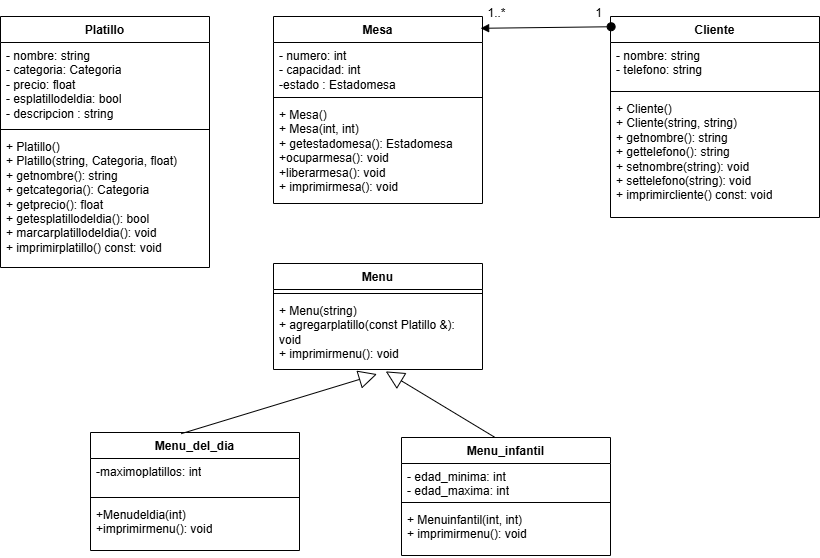

The diagram above was exported from draw.io. Its source (the exported page's mxGraphModel, read from the mxfile embedded in the PNG):
<mxGraphModel dx="2413" dy="696" grid="0" gridSize="10" guides="1" tooltips="1" connect="1" arrows="1" fold="1" page="0" pageScale="1" pageWidth="827" pageHeight="1169" math="0" shadow="0">
  <root>
    <mxCell id="0" />
    <mxCell id="1" parent="0" />
    <mxCell id="aUNorWg-5ntE5yCywh-y-5" value="Platillo" style="swimlane;fontStyle=1;align=center;verticalAlign=top;childLayout=stackLayout;horizontal=1;startSize=26;horizontalStack=0;resizeParent=1;resizeParentMax=0;resizeLast=0;collapsible=1;marginBottom=0;whiteSpace=wrap;html=1;" parent="1" vertex="1">
      <mxGeometry x="-465" y="66" width="209" height="251" as="geometry" />
    </mxCell>
    <mxCell id="aUNorWg-5ntE5yCywh-y-6" value="- nombre: string&lt;div&gt;- categoria: Categoria&lt;/div&gt;&lt;div&gt;- precio: float&lt;/div&gt;&lt;div&gt;- esplatillodeldia: bool&lt;/div&gt;&lt;div&gt;- descripcion : string&lt;/div&gt;" style="text;strokeColor=none;fillColor=none;align=left;verticalAlign=top;spacingLeft=4;spacingRight=4;overflow=hidden;rotatable=0;points=[[0,0.5],[1,0.5]];portConstraint=eastwest;whiteSpace=wrap;html=1;" parent="aUNorWg-5ntE5yCywh-y-5" vertex="1">
      <mxGeometry y="26" width="209" height="83" as="geometry" />
    </mxCell>
    <mxCell id="aUNorWg-5ntE5yCywh-y-7" value="" style="line;strokeWidth=1;fillColor=none;align=left;verticalAlign=middle;spacingTop=-1;spacingLeft=3;spacingRight=3;rotatable=0;labelPosition=right;points=[];portConstraint=eastwest;strokeColor=inherit;" parent="aUNorWg-5ntE5yCywh-y-5" vertex="1">
      <mxGeometry y="109" width="209" height="8" as="geometry" />
    </mxCell>
    <mxCell id="aUNorWg-5ntE5yCywh-y-8" value="+ Platillo()&lt;br&gt;+ Platillo(string, Categoria, float)&lt;br&gt;+ getnombre(): string&lt;br&gt;+ getcategoria(): Categoria&lt;br&gt;+ getprecio(): float&lt;br&gt;+ getesplatillodeldia(): bool&lt;br&gt;+ marcarplatillodeldia(): void&lt;br&gt;+ imprimirplatillo() const: void&amp;nbsp;" style="text;strokeColor=none;fillColor=none;align=left;verticalAlign=top;spacingLeft=4;spacingRight=4;overflow=hidden;rotatable=0;points=[[0,0.5],[1,0.5]];portConstraint=eastwest;whiteSpace=wrap;html=1;" parent="aUNorWg-5ntE5yCywh-y-5" vertex="1">
      <mxGeometry y="117" width="209" height="134" as="geometry" />
    </mxCell>
    <mxCell id="BoHM2ZT_OU3pQdFKE2a9-1" value="Mesa" style="swimlane;fontStyle=1;align=center;verticalAlign=top;childLayout=stackLayout;horizontal=1;startSize=26;horizontalStack=0;resizeParent=1;resizeParentMax=0;resizeLast=0;collapsible=1;marginBottom=0;whiteSpace=wrap;html=1;" parent="1" vertex="1">
      <mxGeometry x="-192" y="66" width="209" height="187" as="geometry" />
    </mxCell>
    <mxCell id="BoHM2ZT_OU3pQdFKE2a9-2" value="- numero: int&lt;div&gt;- capacidad: int&lt;/div&gt;&lt;div&gt;-estado : Estadomesa&lt;/div&gt;" style="text;strokeColor=none;fillColor=none;align=left;verticalAlign=top;spacingLeft=4;spacingRight=4;overflow=hidden;rotatable=0;points=[[0,0.5],[1,0.5]];portConstraint=eastwest;whiteSpace=wrap;html=1;" parent="BoHM2ZT_OU3pQdFKE2a9-1" vertex="1">
      <mxGeometry y="26" width="209" height="51" as="geometry" />
    </mxCell>
    <mxCell id="BoHM2ZT_OU3pQdFKE2a9-3" value="" style="line;strokeWidth=1;fillColor=none;align=left;verticalAlign=middle;spacingTop=-1;spacingLeft=3;spacingRight=3;rotatable=0;labelPosition=right;points=[];portConstraint=eastwest;strokeColor=inherit;" parent="BoHM2ZT_OU3pQdFKE2a9-1" vertex="1">
      <mxGeometry y="77" width="209" height="8" as="geometry" />
    </mxCell>
    <mxCell id="BoHM2ZT_OU3pQdFKE2a9-4" value="+ Mesa()&lt;div&gt;+ Mesa(int, int)&lt;/div&gt;&lt;div&gt;+ getestadomesa(): Estadomesa&lt;/div&gt;&lt;div&gt;+ocuparmesa(): void&lt;/div&gt;&lt;div&gt;+liberarmesa(): void&lt;/div&gt;&lt;div&gt;+ imprimirmesa(): void&lt;/div&gt;" style="text;strokeColor=none;fillColor=none;align=left;verticalAlign=top;spacingLeft=4;spacingRight=4;overflow=hidden;rotatable=0;points=[[0,0.5],[1,0.5]];portConstraint=eastwest;whiteSpace=wrap;html=1;" parent="BoHM2ZT_OU3pQdFKE2a9-1" vertex="1">
      <mxGeometry y="85" width="209" height="102" as="geometry" />
    </mxCell>
    <mxCell id="BoHM2ZT_OU3pQdFKE2a9-5" value="Cliente" style="swimlane;fontStyle=1;align=center;verticalAlign=top;childLayout=stackLayout;horizontal=1;startSize=26;horizontalStack=0;resizeParent=1;resizeParentMax=0;resizeLast=0;collapsible=1;marginBottom=0;whiteSpace=wrap;html=1;" parent="1" vertex="1">
      <mxGeometry x="145" y="66" width="209" height="201" as="geometry" />
    </mxCell>
    <mxCell id="BoHM2ZT_OU3pQdFKE2a9-6" value="- nombre: string&lt;div&gt;- telefono: string&lt;/div&gt;" style="text;strokeColor=none;fillColor=none;align=left;verticalAlign=top;spacingLeft=4;spacingRight=4;overflow=hidden;rotatable=0;points=[[0,0.5],[1,0.5]];portConstraint=eastwest;whiteSpace=wrap;html=1;" parent="BoHM2ZT_OU3pQdFKE2a9-5" vertex="1">
      <mxGeometry y="26" width="209" height="45" as="geometry" />
    </mxCell>
    <mxCell id="BoHM2ZT_OU3pQdFKE2a9-7" value="" style="line;strokeWidth=1;fillColor=none;align=left;verticalAlign=middle;spacingTop=-1;spacingLeft=3;spacingRight=3;rotatable=0;labelPosition=right;points=[];portConstraint=eastwest;strokeColor=inherit;" parent="BoHM2ZT_OU3pQdFKE2a9-5" vertex="1">
      <mxGeometry y="71" width="209" height="8" as="geometry" />
    </mxCell>
    <mxCell id="BoHM2ZT_OU3pQdFKE2a9-8" value="+ Cliente()&lt;div&gt;+ Cliente(string, string)&lt;/div&gt;&lt;div&gt;+ getnombre(): string&lt;/div&gt;&lt;div&gt;+ gettelefono(): string&lt;/div&gt;&lt;div&gt;+ setnombre(string): void&lt;/div&gt;&lt;div&gt;+ settelefono(string): void&lt;/div&gt;&lt;div&gt;+ imprimircliente() const: void&lt;/div&gt;" style="text;strokeColor=none;fillColor=none;align=left;verticalAlign=top;spacingLeft=4;spacingRight=4;overflow=hidden;rotatable=0;points=[[0,0.5],[1,0.5]];portConstraint=eastwest;whiteSpace=wrap;html=1;" parent="BoHM2ZT_OU3pQdFKE2a9-5" vertex="1">
      <mxGeometry y="79" width="209" height="122" as="geometry" />
    </mxCell>
    <mxCell id="BoHM2ZT_OU3pQdFKE2a9-9" value="" style="html=1;verticalAlign=bottom;startArrow=oval;startFill=1;endArrow=block;startSize=8;curved=0;rounded=0;exitX=0.003;exitY=0.051;exitDx=0;exitDy=0;exitPerimeter=0;entryX=0.991;entryY=0.063;entryDx=0;entryDy=0;entryPerimeter=0;" parent="1" source="BoHM2ZT_OU3pQdFKE2a9-5" target="BoHM2ZT_OU3pQdFKE2a9-1" edge="1">
      <mxGeometry width="60" relative="1" as="geometry">
        <mxPoint x="63" y="72" as="sourcePoint" />
        <mxPoint x="123" y="72" as="targetPoint" />
      </mxGeometry>
    </mxCell>
    <mxCell id="BoHM2ZT_OU3pQdFKE2a9-10" value="1..*" style="text;html=1;align=center;verticalAlign=middle;resizable=0;points=[];autosize=1;strokeColor=none;fillColor=none;" parent="1" vertex="1">
      <mxGeometry x="13" y="50" width="36" height="26" as="geometry" />
    </mxCell>
    <mxCell id="BoHM2ZT_OU3pQdFKE2a9-11" value="1" style="text;html=1;align=center;verticalAlign=middle;resizable=0;points=[];autosize=1;strokeColor=none;fillColor=none;" parent="1" vertex="1">
      <mxGeometry x="120" y="50" width="25" height="26" as="geometry" />
    </mxCell>
    <mxCell id="sIWY9OM4H8q_mLwwmjQ--1" value="Menu" style="swimlane;fontStyle=1;align=center;verticalAlign=top;childLayout=stackLayout;horizontal=1;startSize=26;horizontalStack=0;resizeParent=1;resizeParentMax=0;resizeLast=0;collapsible=1;marginBottom=0;whiteSpace=wrap;html=1;" vertex="1" parent="1">
      <mxGeometry x="-192" y="313" width="209" height="106" as="geometry" />
    </mxCell>
    <mxCell id="sIWY9OM4H8q_mLwwmjQ--3" value="" style="line;strokeWidth=1;fillColor=none;align=left;verticalAlign=middle;spacingTop=-1;spacingLeft=3;spacingRight=3;rotatable=0;labelPosition=right;points=[];portConstraint=eastwest;strokeColor=inherit;" vertex="1" parent="sIWY9OM4H8q_mLwwmjQ--1">
      <mxGeometry y="26" width="209" height="8" as="geometry" />
    </mxCell>
    <mxCell id="sIWY9OM4H8q_mLwwmjQ--4" value="+ Menu(string)&lt;div&gt;+ agregarplatillo(const Platillo &amp;amp;): void&lt;/div&gt;&lt;div&gt;+ imprimirmenu(): void&lt;/div&gt;" style="text;strokeColor=none;fillColor=none;align=left;verticalAlign=top;spacingLeft=4;spacingRight=4;overflow=hidden;rotatable=0;points=[[0,0.5],[1,0.5]];portConstraint=eastwest;whiteSpace=wrap;html=1;" vertex="1" parent="sIWY9OM4H8q_mLwwmjQ--1">
      <mxGeometry y="34" width="209" height="72" as="geometry" />
    </mxCell>
    <mxCell id="sIWY9OM4H8q_mLwwmjQ--8" value="Menu_del_dia" style="swimlane;fontStyle=1;align=center;verticalAlign=top;childLayout=stackLayout;horizontal=1;startSize=26;horizontalStack=0;resizeParent=1;resizeParentMax=0;resizeLast=0;collapsible=1;marginBottom=0;whiteSpace=wrap;html=1;" vertex="1" parent="1">
      <mxGeometry x="-375" y="482" width="209" height="118" as="geometry" />
    </mxCell>
    <mxCell id="sIWY9OM4H8q_mLwwmjQ--9" value="-maximoplatillos: int" style="text;strokeColor=none;fillColor=none;align=left;verticalAlign=top;spacingLeft=4;spacingRight=4;overflow=hidden;rotatable=0;points=[[0,0.5],[1,0.5]];portConstraint=eastwest;whiteSpace=wrap;html=1;" vertex="1" parent="sIWY9OM4H8q_mLwwmjQ--8">
      <mxGeometry y="26" width="209" height="35" as="geometry" />
    </mxCell>
    <mxCell id="sIWY9OM4H8q_mLwwmjQ--10" value="" style="line;strokeWidth=1;fillColor=none;align=left;verticalAlign=middle;spacingTop=-1;spacingLeft=3;spacingRight=3;rotatable=0;labelPosition=right;points=[];portConstraint=eastwest;strokeColor=inherit;" vertex="1" parent="sIWY9OM4H8q_mLwwmjQ--8">
      <mxGeometry y="61" width="209" height="8" as="geometry" />
    </mxCell>
    <mxCell id="sIWY9OM4H8q_mLwwmjQ--11" value="+Menudeldia(int)&lt;div&gt;+imprimirmenu(): void&lt;/div&gt;" style="text;strokeColor=none;fillColor=none;align=left;verticalAlign=top;spacingLeft=4;spacingRight=4;overflow=hidden;rotatable=0;points=[[0,0.5],[1,0.5]];portConstraint=eastwest;whiteSpace=wrap;html=1;" vertex="1" parent="sIWY9OM4H8q_mLwwmjQ--8">
      <mxGeometry y="69" width="209" height="49" as="geometry" />
    </mxCell>
    <mxCell id="sIWY9OM4H8q_mLwwmjQ--12" value="Menu_infantil" style="swimlane;fontStyle=1;align=center;verticalAlign=top;childLayout=stackLayout;horizontal=1;startSize=26;horizontalStack=0;resizeParent=1;resizeParentMax=0;resizeLast=0;collapsible=1;marginBottom=0;whiteSpace=wrap;html=1;" vertex="1" parent="1">
      <mxGeometry x="-64" y="487" width="209" height="118" as="geometry" />
    </mxCell>
    <mxCell id="sIWY9OM4H8q_mLwwmjQ--13" value="- edad_minima: int&lt;div&gt;- edad_maxima: int&lt;/div&gt;" style="text;strokeColor=none;fillColor=none;align=left;verticalAlign=top;spacingLeft=4;spacingRight=4;overflow=hidden;rotatable=0;points=[[0,0.5],[1,0.5]];portConstraint=eastwest;whiteSpace=wrap;html=1;" vertex="1" parent="sIWY9OM4H8q_mLwwmjQ--12">
      <mxGeometry y="26" width="209" height="35" as="geometry" />
    </mxCell>
    <mxCell id="sIWY9OM4H8q_mLwwmjQ--14" value="" style="line;strokeWidth=1;fillColor=none;align=left;verticalAlign=middle;spacingTop=-1;spacingLeft=3;spacingRight=3;rotatable=0;labelPosition=right;points=[];portConstraint=eastwest;strokeColor=inherit;" vertex="1" parent="sIWY9OM4H8q_mLwwmjQ--12">
      <mxGeometry y="61" width="209" height="8" as="geometry" />
    </mxCell>
    <mxCell id="sIWY9OM4H8q_mLwwmjQ--15" value="+ Menuinfantil(int, int)&lt;div&gt;+ imprimirmenu(): void&lt;/div&gt;" style="text;strokeColor=none;fillColor=none;align=left;verticalAlign=top;spacingLeft=4;spacingRight=4;overflow=hidden;rotatable=0;points=[[0,0.5],[1,0.5]];portConstraint=eastwest;whiteSpace=wrap;html=1;" vertex="1" parent="sIWY9OM4H8q_mLwwmjQ--12">
      <mxGeometry y="69" width="209" height="49" as="geometry" />
    </mxCell>
    <mxCell id="sIWY9OM4H8q_mLwwmjQ--16" value="" style="endArrow=block;endSize=16;endFill=0;html=1;rounded=0;exitX=0.434;exitY=0.01;exitDx=0;exitDy=0;exitPerimeter=0;entryX=0.495;entryY=1.064;entryDx=0;entryDy=0;entryPerimeter=0;" edge="1" parent="1" source="sIWY9OM4H8q_mLwwmjQ--8" target="sIWY9OM4H8q_mLwwmjQ--4">
      <mxGeometry width="160" relative="1" as="geometry">
        <mxPoint x="-332" y="429" as="sourcePoint" />
        <mxPoint x="-172" y="429" as="targetPoint" />
      </mxGeometry>
    </mxCell>
    <mxCell id="sIWY9OM4H8q_mLwwmjQ--17" value="" style="endArrow=block;endSize=16;endFill=0;html=1;rounded=0;exitX=0.448;exitY=0;exitDx=0;exitDy=0;exitPerimeter=0;entryX=0.537;entryY=1.026;entryDx=0;entryDy=0;entryPerimeter=0;" edge="1" parent="1" source="sIWY9OM4H8q_mLwwmjQ--12" target="sIWY9OM4H8q_mLwwmjQ--4">
      <mxGeometry width="160" relative="1" as="geometry">
        <mxPoint x="-50" y="470" as="sourcePoint" />
        <mxPoint x="145" y="411" as="targetPoint" />
      </mxGeometry>
    </mxCell>
  </root>
</mxGraphModel>